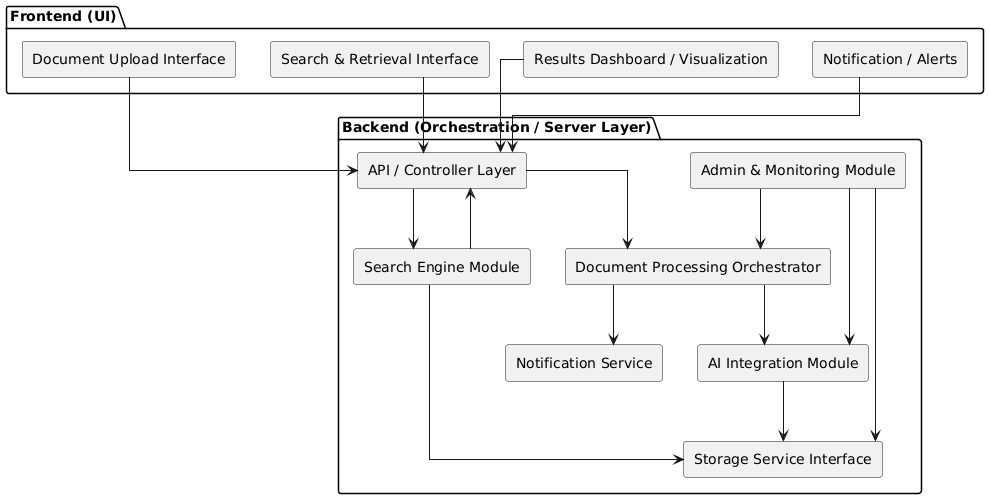

The diagram above was rendered by PlantUML. Its source (embedded in the PNG):
@startuml
skinparam componentStyle rectangle
skinparam linetype ortho

package "Frontend (UI)" {
    [Document Upload Interface] as Upload
    [Search & Retrieval Interface] as Search
    [Results Dashboard / Visualization] as DashboardUI
    [Notification / Alerts] as NotificationUI
}

package "Backend (Orchestration / Server Layer)" {
    [API / Controller Layer] as API
    [Document Processing Orchestrator] as Orchestrator
    [AI Integration Module] as AI
    [Storage Service Interface] as Storage
    [Search Engine Module] as SearchEngine
    [Notification Service] as NotifyService
    [Admin & Monitoring Module] as AdminModule
}

' Frontend → Backend
Upload --> API
Search --> API
DashboardUI --> API
NotificationUI --> API

' Orchestration Flow
API --> Orchestrator
Orchestrator --> AI
AI --> Storage
Orchestrator --> NotifyService

' Search Flow
API --> SearchEngine
SearchEngine --> Storage
SearchEngine --> API

' Admin / Monitoring
AdminModule --> Orchestrator
AdminModule --> AI
AdminModule --> Storage
@enduml